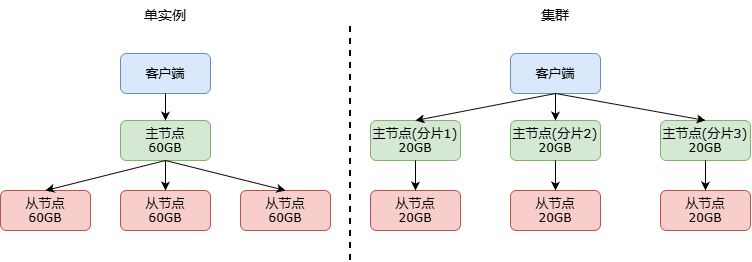

The diagram above was exported from draw.io. Its source (the exported page's mxGraphModel, read from the mxfile embedded in the PNG):
<mxGraphModel dx="1761" dy="563" grid="1" gridSize="10" guides="1" tooltips="1" connect="1" arrows="1" fold="1" page="1" pageScale="1" pageWidth="827" pageHeight="1169" math="0" shadow="0">
  <root>
    <mxCell id="0" />
    <mxCell id="1" parent="0" />
    <mxCell id="eAMfgHfi3crRHiKPQ_mU-1" parent="1" style="rounded=1;whiteSpace=wrap;html=1;roundedPerimeter=1;fillColor=#dae8fc;strokeColor=#6c8ebf;" value="&lt;font face=&quot;Verdana&quot; style=&quot;font-size: 13px;&quot;&gt;客户端&lt;/font&gt;" vertex="1">
      <mxGeometry height="40" width="90" x="50" y="233" as="geometry" />
    </mxCell>
    <mxCell id="eAMfgHfi3crRHiKPQ_mU-3" parent="1" style="rounded=1;whiteSpace=wrap;html=1;roundedPerimeter=1;fillColor=#d5e8d4;strokeColor=#82b366;" value="&lt;font style=&quot;font-size: 13px;&quot; face=&quot;Verdana&quot;&gt;主节点&lt;/font&gt;&lt;div&gt;&lt;font face=&quot;Verdana&quot;&gt;60GB&lt;/font&gt;&lt;/div&gt;" vertex="1">
      <mxGeometry height="40" width="90" x="50" y="300" as="geometry" />
    </mxCell>
    <mxCell id="eAMfgHfi3crRHiKPQ_mU-4" parent="1" style="rounded=1;whiteSpace=wrap;html=1;roundedPerimeter=1;fillColor=#f8cecc;strokeColor=#b85450;" value="&lt;font face=&quot;Verdana&quot; style=&quot;font-size: 13px;&quot;&gt;从节点&lt;/font&gt;&lt;div&gt;&lt;font face=&quot;Verdana&quot;&gt;60GB&lt;/font&gt;&lt;/div&gt;" vertex="1">
      <mxGeometry height="40" width="90" x="-70" y="370" as="geometry" />
    </mxCell>
    <mxCell id="eAMfgHfi3crRHiKPQ_mU-5" parent="1" style="rounded=1;whiteSpace=wrap;html=1;roundedPerimeter=1;fillColor=#f8cecc;strokeColor=#b85450;" value="&lt;font face=&quot;Verdana&quot; style=&quot;font-size: 13px;&quot;&gt;从节点&lt;/font&gt;&lt;div&gt;&lt;font face=&quot;Verdana&quot;&gt;60GB&lt;/font&gt;&lt;/div&gt;" vertex="1">
      <mxGeometry height="40" width="90" x="50" y="370" as="geometry" />
    </mxCell>
    <mxCell id="eAMfgHfi3crRHiKPQ_mU-6" parent="1" style="rounded=1;whiteSpace=wrap;html=1;roundedPerimeter=1;fillColor=#f8cecc;strokeColor=#b85450;" value="&lt;font face=&quot;Verdana&quot; style=&quot;font-size: 13px;&quot;&gt;从节点&lt;/font&gt;&lt;div&gt;&lt;font face=&quot;Verdana&quot;&gt;60GB&lt;/font&gt;&lt;/div&gt;" vertex="1">
      <mxGeometry height="40" width="90" x="170" y="370" as="geometry" />
    </mxCell>
    <mxCell id="eAMfgHfi3crRHiKPQ_mU-7" edge="1" parent="1" source="eAMfgHfi3crRHiKPQ_mU-1" style="endArrow=classic;html=1;rounded=0;defaultLabelBackgroundColor=page;exitX=0.5;exitY=1;exitDx=0;exitDy=0;entryX=0.5;entryY=0;entryDx=0;entryDy=0;" target="eAMfgHfi3crRHiKPQ_mU-3" value="">
      <mxGeometry height="50" relative="1" width="50" as="geometry">
        <mxPoint x="390" y="320" as="sourcePoint" />
        <mxPoint x="440" y="270" as="targetPoint" />
      </mxGeometry>
    </mxCell>
    <mxCell id="eAMfgHfi3crRHiKPQ_mU-8" edge="1" parent="1" source="eAMfgHfi3crRHiKPQ_mU-3" style="endArrow=classic;html=1;rounded=0;defaultLabelBackgroundColor=page;exitX=0.5;exitY=1;exitDx=0;exitDy=0;entryX=0.5;entryY=0;entryDx=0;entryDy=0;" target="eAMfgHfi3crRHiKPQ_mU-4" value="">
      <mxGeometry height="50" relative="1" width="50" as="geometry">
        <mxPoint x="95" y="351" as="sourcePoint" />
        <mxPoint x="440" y="281" as="targetPoint" />
      </mxGeometry>
    </mxCell>
    <mxCell id="eAMfgHfi3crRHiKPQ_mU-9" edge="1" parent="1" source="eAMfgHfi3crRHiKPQ_mU-3" style="endArrow=classic;html=1;rounded=0;defaultLabelBackgroundColor=page;exitX=0.5;exitY=1;exitDx=0;exitDy=0;entryX=0.5;entryY=0;entryDx=0;entryDy=0;" target="eAMfgHfi3crRHiKPQ_mU-5" value="">
      <mxGeometry height="50" relative="1" width="50" as="geometry">
        <mxPoint x="95" y="351" as="sourcePoint" />
        <mxPoint x="350" y="281" as="targetPoint" />
      </mxGeometry>
    </mxCell>
    <mxCell id="eAMfgHfi3crRHiKPQ_mU-10" edge="1" parent="1" source="eAMfgHfi3crRHiKPQ_mU-3" style="endArrow=classic;html=1;rounded=0;defaultLabelBackgroundColor=page;exitX=0.5;exitY=1;exitDx=0;exitDy=0;entryX=0.5;entryY=0;entryDx=0;entryDy=0;" target="eAMfgHfi3crRHiKPQ_mU-6" value="">
      <mxGeometry height="50" relative="1" width="50" as="geometry">
        <mxPoint x="95" y="351" as="sourcePoint" />
        <mxPoint x="350" y="281" as="targetPoint" />
      </mxGeometry>
    </mxCell>
    <mxCell id="eAMfgHfi3crRHiKPQ_mU-11" edge="1" parent="1" style="endArrow=none;dashed=1;html=1;rounded=0;defaultLabelBackgroundColor=page;strokeWidth=2;" value="">
      <mxGeometry height="50" relative="1" width="50" as="geometry">
        <mxPoint x="280" y="440" as="sourcePoint" />
        <mxPoint x="280" y="200" as="targetPoint" />
      </mxGeometry>
    </mxCell>
    <mxCell id="eAMfgHfi3crRHiKPQ_mU-12" parent="1" style="rounded=1;whiteSpace=wrap;html=1;roundedPerimeter=1;fillColor=#dae8fc;strokeColor=#6c8ebf;" value="&lt;font face=&quot;Verdana&quot; style=&quot;font-size: 13px;&quot;&gt;客户端&lt;/font&gt;" vertex="1">
      <mxGeometry height="40" width="90" x="440" y="233" as="geometry" />
    </mxCell>
    <mxCell id="eAMfgHfi3crRHiKPQ_mU-17" connectable="0" parent="1" style="group" value="" vertex="1">
      <mxGeometry height="110" width="90" x="300" y="300" as="geometry" />
    </mxCell>
    <mxCell id="eAMfgHfi3crRHiKPQ_mU-13" parent="eAMfgHfi3crRHiKPQ_mU-17" style="rounded=1;whiteSpace=wrap;html=1;roundedPerimeter=1;fillColor=#d5e8d4;strokeColor=#82b366;" value="&lt;font style=&quot;font-size: 13px;&quot; face=&quot;Verdana&quot;&gt;主节点(分片1)&lt;/font&gt;&lt;div&gt;&lt;font face=&quot;Verdana&quot;&gt;20GB&lt;/font&gt;&lt;/div&gt;" vertex="1">
      <mxGeometry height="40" width="90" as="geometry" />
    </mxCell>
    <mxCell id="eAMfgHfi3crRHiKPQ_mU-15" parent="eAMfgHfi3crRHiKPQ_mU-17" style="rounded=1;whiteSpace=wrap;html=1;roundedPerimeter=1;fillColor=#f8cecc;strokeColor=#b85450;" value="&lt;font face=&quot;Verdana&quot; style=&quot;font-size: 13px;&quot;&gt;从节点&lt;/font&gt;&lt;div&gt;&lt;font face=&quot;Verdana&quot;&gt;20GB&lt;/font&gt;&lt;/div&gt;" vertex="1">
      <mxGeometry height="40" width="90" y="70" as="geometry" />
    </mxCell>
    <mxCell id="eAMfgHfi3crRHiKPQ_mU-16" edge="1" parent="eAMfgHfi3crRHiKPQ_mU-17" source="eAMfgHfi3crRHiKPQ_mU-13" style="endArrow=classic;html=1;rounded=0;defaultLabelBackgroundColor=page;exitX=0.5;exitY=1;exitDx=0;exitDy=0;" target="eAMfgHfi3crRHiKPQ_mU-15" value="">
      <mxGeometry height="50" relative="1" width="50" as="geometry">
        <mxPoint x="-130" y="20" as="sourcePoint" />
        <mxPoint x="-80" y="-30" as="targetPoint" />
      </mxGeometry>
    </mxCell>
    <mxCell id="eAMfgHfi3crRHiKPQ_mU-18" connectable="0" parent="1" style="group" value="" vertex="1">
      <mxGeometry height="110" width="90" x="440" y="300" as="geometry" />
    </mxCell>
    <mxCell id="eAMfgHfi3crRHiKPQ_mU-19" parent="eAMfgHfi3crRHiKPQ_mU-18" style="rounded=1;whiteSpace=wrap;html=1;roundedPerimeter=1;fillColor=#d5e8d4;strokeColor=#82b366;" value="&lt;font style=&quot;font-size: 13px;&quot; face=&quot;Verdana&quot;&gt;主节点(分片2)&lt;/font&gt;&lt;div&gt;&lt;font face=&quot;Verdana&quot;&gt;20GB&lt;/font&gt;&lt;/div&gt;" vertex="1">
      <mxGeometry height="40" width="90" as="geometry" />
    </mxCell>
    <mxCell id="eAMfgHfi3crRHiKPQ_mU-20" parent="eAMfgHfi3crRHiKPQ_mU-18" style="rounded=1;whiteSpace=wrap;html=1;roundedPerimeter=1;fillColor=#f8cecc;strokeColor=#b85450;" value="&lt;font face=&quot;Verdana&quot; style=&quot;font-size: 13px;&quot;&gt;从节点&lt;/font&gt;&lt;div&gt;&lt;font face=&quot;Verdana&quot;&gt;20GB&lt;/font&gt;&lt;/div&gt;" vertex="1">
      <mxGeometry height="40" width="90" y="70" as="geometry" />
    </mxCell>
    <mxCell id="eAMfgHfi3crRHiKPQ_mU-21" edge="1" parent="eAMfgHfi3crRHiKPQ_mU-18" source="eAMfgHfi3crRHiKPQ_mU-19" style="endArrow=classic;html=1;rounded=0;defaultLabelBackgroundColor=page;exitX=0.5;exitY=1;exitDx=0;exitDy=0;" target="eAMfgHfi3crRHiKPQ_mU-20" value="">
      <mxGeometry height="50" relative="1" width="50" as="geometry">
        <mxPoint x="-130" y="20" as="sourcePoint" />
        <mxPoint x="-80" y="-30" as="targetPoint" />
      </mxGeometry>
    </mxCell>
    <mxCell id="eAMfgHfi3crRHiKPQ_mU-22" connectable="0" parent="1" style="group" value="" vertex="1">
      <mxGeometry height="110" width="90" x="590" y="300" as="geometry" />
    </mxCell>
    <mxCell id="eAMfgHfi3crRHiKPQ_mU-23" parent="eAMfgHfi3crRHiKPQ_mU-22" style="rounded=1;whiteSpace=wrap;html=1;roundedPerimeter=1;fillColor=#d5e8d4;strokeColor=#82b366;" value="&lt;font style=&quot;font-size: 13px;&quot; face=&quot;Verdana&quot;&gt;主节点(分片3)&lt;/font&gt;&lt;div&gt;&lt;font face=&quot;Verdana&quot;&gt;20GB&lt;/font&gt;&lt;/div&gt;" vertex="1">
      <mxGeometry height="40" width="90" as="geometry" />
    </mxCell>
    <mxCell id="eAMfgHfi3crRHiKPQ_mU-24" parent="eAMfgHfi3crRHiKPQ_mU-22" style="rounded=1;whiteSpace=wrap;html=1;roundedPerimeter=1;fillColor=#f8cecc;strokeColor=#b85450;" value="&lt;font face=&quot;Verdana&quot; style=&quot;font-size: 13px;&quot;&gt;从节点&lt;/font&gt;&lt;div&gt;&lt;font face=&quot;Verdana&quot;&gt;20GB&lt;/font&gt;&lt;/div&gt;" vertex="1">
      <mxGeometry height="40" width="90" y="70" as="geometry" />
    </mxCell>
    <mxCell id="eAMfgHfi3crRHiKPQ_mU-25" edge="1" parent="eAMfgHfi3crRHiKPQ_mU-22" source="eAMfgHfi3crRHiKPQ_mU-23" style="endArrow=classic;html=1;rounded=0;defaultLabelBackgroundColor=page;exitX=0.5;exitY=1;exitDx=0;exitDy=0;" target="eAMfgHfi3crRHiKPQ_mU-24" value="">
      <mxGeometry height="50" relative="1" width="50" as="geometry">
        <mxPoint x="-130" y="20" as="sourcePoint" />
        <mxPoint x="-80" y="-30" as="targetPoint" />
      </mxGeometry>
    </mxCell>
    <mxCell id="eAMfgHfi3crRHiKPQ_mU-26" edge="1" parent="1" source="eAMfgHfi3crRHiKPQ_mU-12" style="endArrow=classic;html=1;rounded=0;defaultLabelBackgroundColor=page;exitX=0.5;exitY=1;exitDx=0;exitDy=0;entryX=0.5;entryY=0;entryDx=0;entryDy=0;" target="eAMfgHfi3crRHiKPQ_mU-19" value="">
      <mxGeometry height="50" relative="1" width="50" as="geometry">
        <mxPoint x="300" y="320" as="sourcePoint" />
        <mxPoint x="350" y="270" as="targetPoint" />
      </mxGeometry>
    </mxCell>
    <mxCell id="eAMfgHfi3crRHiKPQ_mU-27" edge="1" parent="1" source="eAMfgHfi3crRHiKPQ_mU-12" style="endArrow=classic;html=1;rounded=0;defaultLabelBackgroundColor=page;exitX=0.5;exitY=1;exitDx=0;exitDy=0;entryX=0.5;entryY=0;entryDx=0;entryDy=0;" target="eAMfgHfi3crRHiKPQ_mU-13" value="">
      <mxGeometry height="50" relative="1" width="50" as="geometry">
        <mxPoint x="300" y="320" as="sourcePoint" />
        <mxPoint x="350" y="270" as="targetPoint" />
      </mxGeometry>
    </mxCell>
    <mxCell id="eAMfgHfi3crRHiKPQ_mU-28" edge="1" parent="1" source="eAMfgHfi3crRHiKPQ_mU-12" style="endArrow=classic;html=1;rounded=0;defaultLabelBackgroundColor=page;exitX=0.5;exitY=1;exitDx=0;exitDy=0;entryX=0.5;entryY=0;entryDx=0;entryDy=0;" target="eAMfgHfi3crRHiKPQ_mU-23" value="">
      <mxGeometry height="50" relative="1" width="50" as="geometry">
        <mxPoint x="300" y="320" as="sourcePoint" />
        <mxPoint x="350" y="270" as="targetPoint" />
      </mxGeometry>
    </mxCell>
    <mxCell id="eAMfgHfi3crRHiKPQ_mU-29" parent="1" style="text;html=1;whiteSpace=wrap;strokeColor=none;fillColor=none;align=center;verticalAlign=middle;rounded=0;" value="&lt;font style=&quot;font-size: 14px;&quot; face=&quot;Verdana&quot;&gt;单实例&lt;/font&gt;" vertex="1">
      <mxGeometry height="30" width="60" x="65" y="180" as="geometry" />
    </mxCell>
    <mxCell id="eAMfgHfi3crRHiKPQ_mU-30" parent="1" style="text;html=1;whiteSpace=wrap;strokeColor=none;fillColor=none;align=center;verticalAlign=middle;rounded=0;" value="&lt;font style=&quot;font-size: 14px;&quot; face=&quot;Verdana&quot;&gt;集群&lt;/font&gt;" vertex="1">
      <mxGeometry height="30" width="60" x="455" y="180" as="geometry" />
    </mxCell>
  </root>
</mxGraphModel>